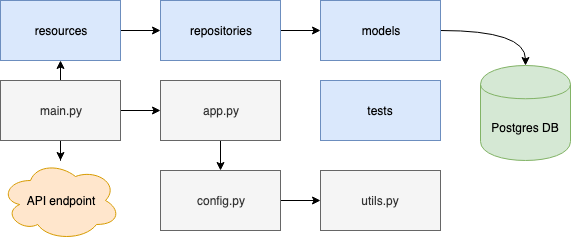

The diagram above was exported from draw.io. Its source (the exported page's mxGraphModel, read from the mxfile embedded in the PNG):
<mxGraphModel dx="1346" dy="982" grid="1" gridSize="10" guides="1" tooltips="1" connect="1" arrows="1" fold="1" page="1" pageScale="1" pageWidth="827" pageHeight="1169" math="0" shadow="0">
  <root>
    <mxCell id="0" />
    <mxCell id="1" parent="0" />
    <mxCell id="diWfymfl1aB_wNR9yOSt-24" style="edgeStyle=orthogonalEdgeStyle;rounded=0;orthogonalLoop=1;jettySize=auto;html=1;exitX=0.5;exitY=0;exitDx=0;exitDy=0;entryX=0.5;entryY=1;entryDx=0;entryDy=0;" parent="1" source="diWfymfl1aB_wNR9yOSt-4" target="diWfymfl1aB_wNR9yOSt-12" edge="1">
      <mxGeometry relative="1" as="geometry" />
    </mxCell>
    <mxCell id="diWfymfl1aB_wNR9yOSt-27" style="edgeStyle=orthogonalEdgeStyle;rounded=0;orthogonalLoop=1;jettySize=auto;html=1;entryX=0;entryY=0.5;entryDx=0;entryDy=0;" parent="1" source="diWfymfl1aB_wNR9yOSt-4" target="diWfymfl1aB_wNR9yOSt-5" edge="1">
      <mxGeometry relative="1" as="geometry" />
    </mxCell>
    <mxCell id="diWfymfl1aB_wNR9yOSt-33" value="" style="edgeStyle=orthogonalEdgeStyle;rounded=0;orthogonalLoop=1;jettySize=auto;html=1;" parent="1" source="diWfymfl1aB_wNR9yOSt-4" target="diWfymfl1aB_wNR9yOSt-23" edge="1">
      <mxGeometry relative="1" as="geometry" />
    </mxCell>
    <mxCell id="diWfymfl1aB_wNR9yOSt-4" value="main.py" style="rounded=0;whiteSpace=wrap;html=1;fillColor=#f5f5f5;strokeColor=#666666;fontColor=#333333;" parent="1" vertex="1">
      <mxGeometry x="40" y="120" width="120" height="60" as="geometry" />
    </mxCell>
    <mxCell id="diWfymfl1aB_wNR9yOSt-28" style="edgeStyle=orthogonalEdgeStyle;rounded=0;orthogonalLoop=1;jettySize=auto;html=1;exitX=0.5;exitY=1;exitDx=0;exitDy=0;entryX=0.5;entryY=0;entryDx=0;entryDy=0;" parent="1" source="diWfymfl1aB_wNR9yOSt-5" target="diWfymfl1aB_wNR9yOSt-8" edge="1">
      <mxGeometry relative="1" as="geometry" />
    </mxCell>
    <mxCell id="diWfymfl1aB_wNR9yOSt-5" value="app.py" style="rounded=0;whiteSpace=wrap;html=1;fillColor=#f5f5f5;strokeColor=#666666;fontColor=#333333;" parent="1" vertex="1">
      <mxGeometry x="200" y="120" width="120" height="60" as="geometry" />
    </mxCell>
    <mxCell id="diWfymfl1aB_wNR9yOSt-32" value="" style="edgeStyle=orthogonalEdgeStyle;rounded=0;orthogonalLoop=1;jettySize=auto;html=1;" parent="1" source="diWfymfl1aB_wNR9yOSt-8" target="diWfymfl1aB_wNR9yOSt-30" edge="1">
      <mxGeometry relative="1" as="geometry" />
    </mxCell>
    <mxCell id="diWfymfl1aB_wNR9yOSt-8" value="config.py" style="rounded=0;whiteSpace=wrap;html=1;fillColor=#f5f5f5;strokeColor=#666666;fontColor=#333333;" parent="1" vertex="1">
      <mxGeometry x="200" y="210" width="120" height="60" as="geometry" />
    </mxCell>
    <mxCell id="diWfymfl1aB_wNR9yOSt-25" style="edgeStyle=orthogonalEdgeStyle;rounded=0;orthogonalLoop=1;jettySize=auto;html=1;entryX=0;entryY=0.5;entryDx=0;entryDy=0;" parent="1" source="diWfymfl1aB_wNR9yOSt-12" target="diWfymfl1aB_wNR9yOSt-14" edge="1">
      <mxGeometry relative="1" as="geometry" />
    </mxCell>
    <mxCell id="diWfymfl1aB_wNR9yOSt-12" value="resources" style="rounded=0;whiteSpace=wrap;html=1;fillColor=#dae8fc;strokeColor=#6c8ebf;" parent="1" vertex="1">
      <mxGeometry x="40" y="40" width="120" height="60" as="geometry" />
    </mxCell>
    <mxCell id="diWfymfl1aB_wNR9yOSt-26" style="edgeStyle=orthogonalEdgeStyle;rounded=0;orthogonalLoop=1;jettySize=auto;html=1;entryX=0;entryY=0.5;entryDx=0;entryDy=0;" parent="1" source="diWfymfl1aB_wNR9yOSt-14" target="diWfymfl1aB_wNR9yOSt-15" edge="1">
      <mxGeometry relative="1" as="geometry" />
    </mxCell>
    <mxCell id="diWfymfl1aB_wNR9yOSt-14" value="repositories" style="rounded=0;whiteSpace=wrap;html=1;fillColor=#dae8fc;strokeColor=#6c8ebf;" parent="1" vertex="1">
      <mxGeometry x="200" y="40" width="120" height="60" as="geometry" />
    </mxCell>
    <mxCell id="diWfymfl1aB_wNR9yOSt-38" style="edgeStyle=orthogonalEdgeStyle;rounded=0;orthogonalLoop=1;jettySize=auto;html=1;entryX=0.5;entryY=0;entryDx=0;entryDy=0;curved=1;" parent="1" source="diWfymfl1aB_wNR9yOSt-15" target="diWfymfl1aB_wNR9yOSt-20" edge="1">
      <mxGeometry relative="1" as="geometry" />
    </mxCell>
    <mxCell id="diWfymfl1aB_wNR9yOSt-15" value="models" style="rounded=0;whiteSpace=wrap;html=1;fillColor=#dae8fc;strokeColor=#6c8ebf;" parent="1" vertex="1">
      <mxGeometry x="360" y="40" width="120" height="60" as="geometry" />
    </mxCell>
    <mxCell id="diWfymfl1aB_wNR9yOSt-20" value="Postgres DB" style="shape=cylinder;whiteSpace=wrap;html=1;boundedLbl=1;backgroundOutline=1;fillColor=#d5e8d4;strokeColor=#82b366;" parent="1" vertex="1">
      <mxGeometry x="520" y="105" width="90" height="95" as="geometry" />
    </mxCell>
    <mxCell id="diWfymfl1aB_wNR9yOSt-22" value="tests" style="rounded=0;whiteSpace=wrap;html=1;fillColor=#dae8fc;strokeColor=#6c8ebf;" parent="1" vertex="1">
      <mxGeometry x="360" y="120" width="120" height="60" as="geometry" />
    </mxCell>
    <mxCell id="diWfymfl1aB_wNR9yOSt-23" value="API endpoint" style="ellipse;shape=cloud;whiteSpace=wrap;html=1;fillColor=#ffe6cc;strokeColor=#d79b00;" parent="1" vertex="1">
      <mxGeometry x="40" y="200" width="120" height="80" as="geometry" />
    </mxCell>
    <mxCell id="diWfymfl1aB_wNR9yOSt-30" value="utils.py" style="rounded=0;whiteSpace=wrap;html=1;fillColor=#f5f5f5;strokeColor=#666666;fontColor=#333333;" parent="1" vertex="1">
      <mxGeometry x="360" y="210" width="120" height="60" as="geometry" />
    </mxCell>
  </root>
</mxGraphModel>